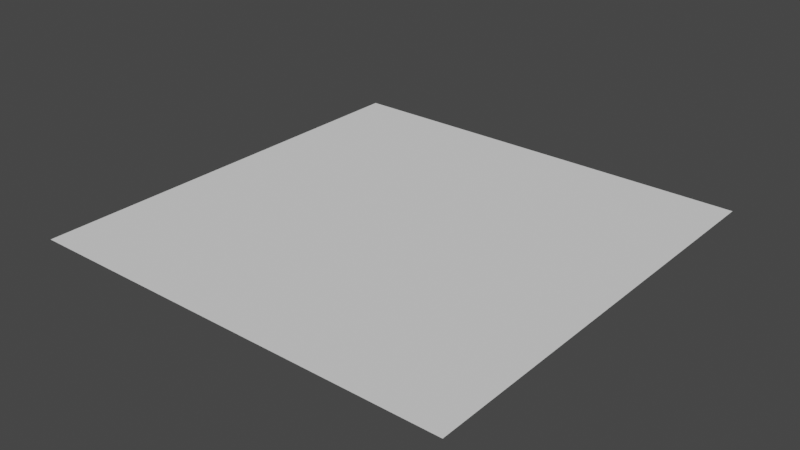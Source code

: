 # Source: 3x3.blend  (saved by Blender 2.80.75; exported with 4.5.12 LTS)
import bpy
from mathutils import Matrix  # noqa: F401  (used for matrix-valued properties, if any)

bpy.ops.wm.read_factory_settings(use_empty=True)
scene = bpy.context.scene
scene.name = 'Scene'

# ---- collections
col_collection = bpy.data.collections.new('Collection'); scene.collection.children.link(col_collection)

# ---- world
world_world = bpy.data.worlds.new('World'); scene.world = world_world
world_world.use_nodes = True; world_world.node_tree.nodes.clear()
_N = world_world.node_tree.nodes; _L = world_world.node_tree.links
n0 = _N.new('ShaderNodeOutputWorld'); n0.name = 'World Output'; n0.location = (300, 300)
n1 = _N.new('ShaderNodeBackground'); n1.name = 'Background'; n1.location = (10, 300)
n1.inputs[0].default_value = (0.05088, 0.05088, 0.05088, 1.0)
_L.new(n1.outputs[0], n0.inputs[0])
n0.is_active_output = True
world_world.color = (0.05088, 0.05088, 0.05088)
world_world.use_sun_shadow = False
world_world.sun_shadow_jitter_overblur = 0.0

# ---- meshes
me_plane = bpy.data.meshes.new('Plane')
me_plane.from_pydata([(-1.0, -1.0, 0.0), (1.0, -1.0, 0.0), (-1.0, 1.0, 0.0), (1.0, 1.0, 0.0)], [], [(0, 1, 3, 2)])
_uv = me_plane.uv_layers.new(name='UVMap')
_uv.uv.foreach_set('vector', [0.0, 0.0, 1.0, 0.0, 1.0, 1.0, 0.0, 1.0])
me_plane.use_remesh_preserve_volume = False
me_plane.use_remesh_preserve_attributes = False
me_plane.use_mirror_vertex_groups = False
me_plane.update()

# ---- objects
ob_plane = bpy.data.objects.new('Plane', me_plane)

# ---- transforms, parenting, visibility, modifiers, constraints
ob_plane.location = (0.0, 0.0, 0.0)
ob_plane.scale = (1.5, 1.5, 1.0)
ob_plane.lineart.crease_threshold = 0.0

# ---- collection membership
col_collection.objects.link(ob_plane)

# ---- scene / render settings (as saved in the file)
scene.frame_start = 1; scene.frame_end = 250; scene.frame_set(1)
scene.render.engine = 'BLENDER_EEVEE_NEXT'
scene.cycles.use_denoising = False
scene.cycles.samples = 128
scene.cycles.sampling_pattern = 'TABULATED_SOBOL'
scene.cycles.use_adaptive_sampling = False
scene.cycles.use_light_tree = False
scene.view_settings.view_transform = 'Filmic'
bpy.context.view_layer.update()

# ---- added for rendering (the .blend has no active camera and no usable light): camera, sun
cam_auto = bpy.data.cameras.new('AutoCamera')
cam_auto.lens = 50.0
cam_auto.sensor_width = 36.0
cam_auto.clip_end = 1000.0
ob_auto_camera = bpy.data.objects.new('AutoCamera', cam_auto)
scene.collection.objects.link(ob_auto_camera)
ob_auto_camera.location = (3.9254, -4.71047, 3.14032)
ob_auto_camera.rotation_euler = (1.09748, -7.21219e-08, 0.694738)
scene.camera = ob_auto_camera
light_auto_sun = bpy.data.lights.new('AutoSun', 'SUN')
light_auto_sun.energy = 3.0
light_auto_sun.angle = 0.0523599
ob_auto_sun = bpy.data.objects.new('AutoSun', light_auto_sun)
scene.collection.objects.link(ob_auto_sun)
ob_auto_sun.rotation_euler = (0.872665, 0.174533, 0.523599)
bpy.context.view_layer.update()
